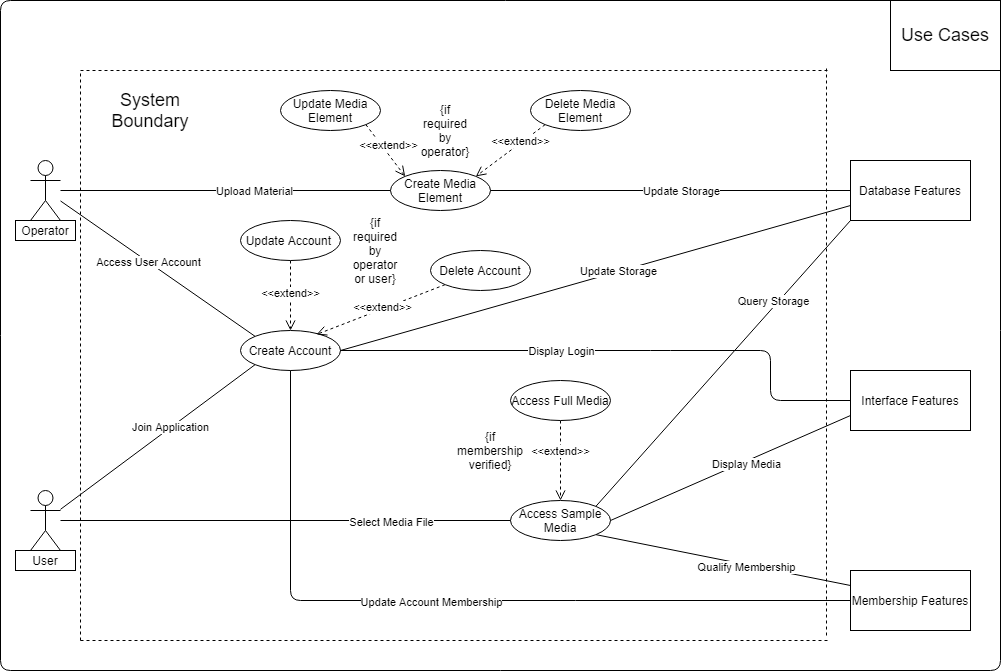

The diagram above was exported from draw.io. Its source (the exported page's mxGraphModel, read from the mxfile embedded in the PNG):
<mxGraphModel dx="630" dy="1773" grid="1" gridSize="10" guides="1" tooltips="1" connect="1" arrows="1" fold="1" page="1" pageScale="1" pageWidth="827" pageHeight="1169" math="0" shadow="0">
  <root>
    <mxCell id="0" />
    <mxCell id="1" parent="0" />
    <mxCell id="j3uQTnx_Ji3BLuaxHYuc-7" value="Actor" style="shape=umlActor;verticalLabelPosition=bottom;verticalAlign=top;html=1;outlineConnect=0;" vertex="1" parent="1">
      <mxGeometry x="30" y="80" width="30" height="60" as="geometry" />
    </mxCell>
    <mxCell id="j3uQTnx_Ji3BLuaxHYuc-12" value="Create Account" style="ellipse;whiteSpace=wrap;html=1;align=center;" vertex="1" parent="1">
      <mxGeometry x="240" y="-80" width="100" height="40" as="geometry" />
    </mxCell>
    <mxCell id="j3uQTnx_Ji3BLuaxHYuc-14" value="Access Sample Media" style="ellipse;whiteSpace=wrap;html=1;align=center;" vertex="1" parent="1">
      <mxGeometry x="510" y="90" width="100" height="40" as="geometry" />
    </mxCell>
    <mxCell id="j3uQTnx_Ji3BLuaxHYuc-15" value="" style="endArrow=none;html=1;entryX=0;entryY=0.5;entryDx=0;entryDy=0;" edge="1" parent="1" source="j3uQTnx_Ji3BLuaxHYuc-7" target="j3uQTnx_Ji3BLuaxHYuc-14">
      <mxGeometry width="50" height="50" relative="1" as="geometry">
        <mxPoint x="110" y="70" as="sourcePoint" />
        <mxPoint x="220" y="250" as="targetPoint" />
        <Array as="points" />
      </mxGeometry>
    </mxCell>
    <mxCell id="j3uQTnx_Ji3BLuaxHYuc-65" value="Select Media File" style="edgeLabel;html=1;align=center;verticalAlign=middle;resizable=0;points=[];" vertex="1" connectable="0" parent="j3uQTnx_Ji3BLuaxHYuc-15">
      <mxGeometry x="0.465" y="-1" relative="1" as="geometry">
        <mxPoint as="offset" />
      </mxGeometry>
    </mxCell>
    <mxCell id="j3uQTnx_Ji3BLuaxHYuc-17" value="" style="endArrow=none;html=1;entryX=1;entryY=1;entryDx=0;entryDy=0;exitX=0;exitY=0.25;exitDx=0;exitDy=0;" edge="1" parent="1" source="j3uQTnx_Ji3BLuaxHYuc-26" target="j3uQTnx_Ji3BLuaxHYuc-14">
      <mxGeometry width="50" height="50" relative="1" as="geometry">
        <mxPoint x="700" y="159.23589272167658" as="sourcePoint" />
        <mxPoint x="595.3553390593274" y="84.14213562373084" as="targetPoint" />
      </mxGeometry>
    </mxCell>
    <mxCell id="j3uQTnx_Ji3BLuaxHYuc-19" value="Qualify Membership" style="edgeLabel;html=1;align=center;verticalAlign=middle;resizable=0;points=[];" vertex="1" connectable="0" parent="j3uQTnx_Ji3BLuaxHYuc-17">
      <mxGeometry x="-0.1871" y="2" relative="1" as="geometry">
        <mxPoint as="offset" />
      </mxGeometry>
    </mxCell>
    <mxCell id="j3uQTnx_Ji3BLuaxHYuc-18" value="" style="endArrow=none;html=1;exitX=0;exitY=1;exitDx=0;exitDy=0;" edge="1" parent="1" source="j3uQTnx_Ji3BLuaxHYuc-12" target="j3uQTnx_Ji3BLuaxHYuc-7">
      <mxGeometry width="50" height="50" relative="1" as="geometry">
        <mxPoint x="250" y="-10" as="sourcePoint" />
        <mxPoint x="320" y="250" as="targetPoint" />
      </mxGeometry>
    </mxCell>
    <mxCell id="j3uQTnx_Ji3BLuaxHYuc-64" value="Join Application" style="edgeLabel;html=1;align=center;verticalAlign=middle;resizable=0;points=[];" vertex="1" connectable="0" parent="j3uQTnx_Ji3BLuaxHYuc-18">
      <mxGeometry x="-0.1347" y="-1" relative="1" as="geometry">
        <mxPoint y="1" as="offset" />
      </mxGeometry>
    </mxCell>
    <mxCell id="j3uQTnx_Ji3BLuaxHYuc-23" value="" style="endArrow=none;html=1;entryX=0.5;entryY=1;entryDx=0;entryDy=0;exitX=0;exitY=0.5;exitDx=0;exitDy=0;" edge="1" parent="1" source="j3uQTnx_Ji3BLuaxHYuc-26" target="j3uQTnx_Ji3BLuaxHYuc-12">
      <mxGeometry width="50" height="50" relative="1" as="geometry">
        <mxPoint x="700" y="170" as="sourcePoint" />
        <mxPoint x="460" y="250" as="targetPoint" />
        <Array as="points">
          <mxPoint x="290" y="190" />
        </Array>
      </mxGeometry>
    </mxCell>
    <mxCell id="j3uQTnx_Ji3BLuaxHYuc-24" value="Update Account Membership" style="edgeLabel;html=1;align=center;verticalAlign=middle;resizable=0;points=[];" vertex="1" connectable="0" parent="j3uQTnx_Ji3BLuaxHYuc-23">
      <mxGeometry x="0.0629" y="1" relative="1" as="geometry">
        <mxPoint as="offset" />
      </mxGeometry>
    </mxCell>
    <mxCell id="j3uQTnx_Ji3BLuaxHYuc-26" value="Membership Features" style="rounded=0;whiteSpace=wrap;html=1;" vertex="1" parent="1">
      <mxGeometry x="850" y="160" width="120" height="60" as="geometry" />
    </mxCell>
    <mxCell id="j3uQTnx_Ji3BLuaxHYuc-27" value="Interface Features" style="rounded=0;whiteSpace=wrap;html=1;" vertex="1" parent="1">
      <mxGeometry x="850" y="-40" width="120" height="60" as="geometry" />
    </mxCell>
    <mxCell id="j3uQTnx_Ji3BLuaxHYuc-28" value="Database Features" style="rounded=0;whiteSpace=wrap;html=1;" vertex="1" parent="1">
      <mxGeometry x="850" y="-250" width="120" height="60" as="geometry" />
    </mxCell>
    <mxCell id="j3uQTnx_Ji3BLuaxHYuc-29" value="" style="endArrow=none;html=1;exitX=0;exitY=0.75;exitDx=0;exitDy=0;entryX=1;entryY=0.5;entryDx=0;entryDy=0;" edge="1" parent="1" source="j3uQTnx_Ji3BLuaxHYuc-27" target="j3uQTnx_Ji3BLuaxHYuc-14">
      <mxGeometry width="50" height="50" relative="1" as="geometry">
        <mxPoint x="430" y="20" as="sourcePoint" />
        <mxPoint x="974.6446609406726" y="-65.85786437626894" as="targetPoint" />
      </mxGeometry>
    </mxCell>
    <mxCell id="j3uQTnx_Ji3BLuaxHYuc-68" value="Display Media" style="edgeLabel;html=1;align=center;verticalAlign=middle;resizable=0;points=[];" vertex="1" connectable="0" parent="j3uQTnx_Ji3BLuaxHYuc-29">
      <mxGeometry x="-0.1219" y="3" relative="1" as="geometry">
        <mxPoint as="offset" />
      </mxGeometry>
    </mxCell>
    <mxCell id="j3uQTnx_Ji3BLuaxHYuc-33" value="Create Media Element" style="ellipse;whiteSpace=wrap;html=1;align=center;" vertex="1" parent="1">
      <mxGeometry x="390" y="-240" width="100" height="40" as="geometry" />
    </mxCell>
    <mxCell id="j3uQTnx_Ji3BLuaxHYuc-35" value="Delete Media Element" style="ellipse;whiteSpace=wrap;html=1;align=center;" vertex="1" parent="1">
      <mxGeometry x="530" y="-320" width="100" height="40" as="geometry" />
    </mxCell>
    <mxCell id="j3uQTnx_Ji3BLuaxHYuc-36" value="Update Media Element" style="ellipse;whiteSpace=wrap;html=1;align=center;" vertex="1" parent="1">
      <mxGeometry x="280" y="-320" width="100" height="40" as="geometry" />
    </mxCell>
    <mxCell id="j3uQTnx_Ji3BLuaxHYuc-37" value="Actor" style="shape=umlActor;verticalLabelPosition=bottom;verticalAlign=top;html=1;outlineConnect=0;" vertex="1" parent="1">
      <mxGeometry x="30" y="-250" width="30" height="60" as="geometry" />
    </mxCell>
    <mxCell id="j3uQTnx_Ji3BLuaxHYuc-38" value="" style="endArrow=none;html=1;entryX=0;entryY=0.5;entryDx=0;entryDy=0;" edge="1" parent="1" source="j3uQTnx_Ji3BLuaxHYuc-37" target="j3uQTnx_Ji3BLuaxHYuc-33">
      <mxGeometry width="50" height="50" relative="1" as="geometry">
        <mxPoint x="180" y="-120" as="sourcePoint" />
        <mxPoint x="230" y="-170" as="targetPoint" />
      </mxGeometry>
    </mxCell>
    <mxCell id="j3uQTnx_Ji3BLuaxHYuc-49" value="Upload Material" style="edgeLabel;html=1;align=center;verticalAlign=middle;resizable=0;points=[];" vertex="1" connectable="0" parent="j3uQTnx_Ji3BLuaxHYuc-38">
      <mxGeometry x="0.1667" relative="1" as="geometry">
        <mxPoint as="offset" />
      </mxGeometry>
    </mxCell>
    <mxCell id="j3uQTnx_Ji3BLuaxHYuc-45" value="&amp;lt;&amp;lt;extend&amp;gt;&amp;gt;" style="html=1;verticalAlign=bottom;endArrow=open;dashed=1;endSize=8;entryX=1;entryY=0;entryDx=0;entryDy=0;exitX=0;exitY=1;exitDx=0;exitDy=0;" edge="1" parent="1" source="j3uQTnx_Ji3BLuaxHYuc-35" target="j3uQTnx_Ji3BLuaxHYuc-33">
      <mxGeometry x="-0.1854" y="6" relative="1" as="geometry">
        <mxPoint x="250" y="-140" as="sourcePoint" />
        <mxPoint x="170" y="-140" as="targetPoint" />
        <mxPoint as="offset" />
      </mxGeometry>
    </mxCell>
    <mxCell id="j3uQTnx_Ji3BLuaxHYuc-46" value="&amp;lt;&amp;lt;extend&amp;gt;&amp;gt;" style="html=1;verticalAlign=bottom;endArrow=open;dashed=1;endSize=8;entryX=0;entryY=0;entryDx=0;entryDy=0;exitX=1;exitY=1;exitDx=0;exitDy=0;" edge="1" parent="1" source="j3uQTnx_Ji3BLuaxHYuc-36" target="j3uQTnx_Ji3BLuaxHYuc-33">
      <mxGeometry x="0.1429" relative="1" as="geometry">
        <mxPoint x="260" y="-80" as="sourcePoint" />
        <mxPoint x="260" y="-160" as="targetPoint" />
        <mxPoint as="offset" />
      </mxGeometry>
    </mxCell>
    <mxCell id="j3uQTnx_Ji3BLuaxHYuc-50" value="&amp;lt;&amp;lt;extend&amp;gt;&amp;gt;" style="html=1;verticalAlign=bottom;endArrow=open;dashed=1;endSize=8;exitX=0;exitY=1;exitDx=0;exitDy=0;entryX=0.76;entryY=0.1;entryDx=0;entryDy=0;entryPerimeter=0;" edge="1" parent="1" source="j3uQTnx_Ji3BLuaxHYuc-52" target="j3uQTnx_Ji3BLuaxHYuc-12">
      <mxGeometry x="0.0168" y="7" relative="1" as="geometry">
        <mxPoint x="300" y="-120" as="sourcePoint" />
        <mxPoint x="350" y="260" as="targetPoint" />
        <mxPoint as="offset" />
      </mxGeometry>
    </mxCell>
    <mxCell id="j3uQTnx_Ji3BLuaxHYuc-51" value="&amp;lt;&amp;lt;extend&amp;gt;&amp;gt;" style="html=1;verticalAlign=bottom;endArrow=open;dashed=1;endSize=8;exitX=0.5;exitY=1;exitDx=0;exitDy=0;entryX=0.5;entryY=0;entryDx=0;entryDy=0;" edge="1" parent="1" source="j3uQTnx_Ji3BLuaxHYuc-53" target="j3uQTnx_Ji3BLuaxHYuc-12">
      <mxGeometry x="0.2" relative="1" as="geometry">
        <mxPoint x="310" y="-110" as="sourcePoint" />
        <mxPoint x="170" y="260" as="targetPoint" />
        <mxPoint as="offset" />
      </mxGeometry>
    </mxCell>
    <mxCell id="j3uQTnx_Ji3BLuaxHYuc-52" value="Delete Account" style="ellipse;whiteSpace=wrap;html=1;align=center;" vertex="1" parent="1">
      <mxGeometry x="430" y="-160" width="100" height="40" as="geometry" />
    </mxCell>
    <mxCell id="j3uQTnx_Ji3BLuaxHYuc-53" value="Update Account&amp;nbsp;" style="ellipse;whiteSpace=wrap;html=1;align=center;" vertex="1" parent="1">
      <mxGeometry x="240" y="-190" width="100" height="40" as="geometry" />
    </mxCell>
    <mxCell id="j3uQTnx_Ji3BLuaxHYuc-55" value="" style="endArrow=none;html=1;exitX=0;exitY=0;exitDx=0;exitDy=0;" edge="1" parent="1" source="j3uQTnx_Ji3BLuaxHYuc-12" target="j3uQTnx_Ji3BLuaxHYuc-37">
      <mxGeometry width="50" height="50" relative="1" as="geometry">
        <mxPoint x="210" y="-170" as="sourcePoint" />
        <mxPoint x="130" y="-200" as="targetPoint" />
      </mxGeometry>
    </mxCell>
    <mxCell id="j3uQTnx_Ji3BLuaxHYuc-57" value="Access User Account" style="edgeLabel;html=1;align=center;verticalAlign=middle;resizable=0;points=[];" vertex="1" connectable="0" parent="j3uQTnx_Ji3BLuaxHYuc-55">
      <mxGeometry x="0.1031" relative="1" as="geometry">
        <mxPoint as="offset" />
      </mxGeometry>
    </mxCell>
    <mxCell id="j3uQTnx_Ji3BLuaxHYuc-58" value="" style="endArrow=none;html=1;exitX=1;exitY=0.5;exitDx=0;exitDy=0;entryX=0;entryY=0.5;entryDx=0;entryDy=0;" edge="1" parent="1" source="j3uQTnx_Ji3BLuaxHYuc-33" target="j3uQTnx_Ji3BLuaxHYuc-28">
      <mxGeometry width="50" height="50" relative="1" as="geometry">
        <mxPoint x="360" y="-200" as="sourcePoint" />
        <mxPoint x="410" y="-250" as="targetPoint" />
      </mxGeometry>
    </mxCell>
    <mxCell id="j3uQTnx_Ji3BLuaxHYuc-59" value="Update Storage" style="edgeLabel;html=1;align=center;verticalAlign=middle;resizable=0;points=[];" vertex="1" connectable="0" parent="j3uQTnx_Ji3BLuaxHYuc-58">
      <mxGeometry x="0.166" y="-3" relative="1" as="geometry">
        <mxPoint x="-20" y="-3" as="offset" />
      </mxGeometry>
    </mxCell>
    <mxCell id="j3uQTnx_Ji3BLuaxHYuc-60" value="&amp;lt;&amp;lt;extend&amp;gt;&amp;gt;" style="html=1;verticalAlign=bottom;endArrow=open;dashed=1;endSize=8;entryX=0.5;entryY=0;entryDx=0;entryDy=0;exitX=0.5;exitY=1;exitDx=0;exitDy=0;" edge="1" parent="1" source="j3uQTnx_Ji3BLuaxHYuc-61" target="j3uQTnx_Ji3BLuaxHYuc-14">
      <mxGeometry relative="1" as="geometry">
        <mxPoint x="350" y="-10" as="sourcePoint" />
        <mxPoint x="254.64466094067257" y="204.14213562373106" as="targetPoint" />
        <mxPoint as="offset" />
      </mxGeometry>
    </mxCell>
    <mxCell id="j3uQTnx_Ji3BLuaxHYuc-61" value="Access Full Media" style="ellipse;whiteSpace=wrap;html=1;align=center;" vertex="1" parent="1">
      <mxGeometry x="510" y="-30" width="100" height="40" as="geometry" />
    </mxCell>
    <mxCell id="j3uQTnx_Ji3BLuaxHYuc-62" value="{if membership verified}" style="text;html=1;strokeColor=none;fillColor=none;align=center;verticalAlign=middle;whiteSpace=wrap;rounded=0;" vertex="1" parent="1">
      <mxGeometry x="470" width="40" height="80" as="geometry" />
    </mxCell>
    <mxCell id="j3uQTnx_Ji3BLuaxHYuc-67" value="" style="endArrow=none;html=1;exitX=0;exitY=1;exitDx=0;exitDy=0;entryX=1;entryY=0;entryDx=0;entryDy=0;" edge="1" parent="1" source="j3uQTnx_Ji3BLuaxHYuc-28" target="j3uQTnx_Ji3BLuaxHYuc-14">
      <mxGeometry width="50" height="50" relative="1" as="geometry">
        <mxPoint x="837" y="-40" as="sourcePoint" />
        <mxPoint x="675.3553390593274" y="95.85786437626916" as="targetPoint" />
      </mxGeometry>
    </mxCell>
    <mxCell id="j3uQTnx_Ji3BLuaxHYuc-69" value="Query Storage" style="edgeLabel;html=1;align=center;verticalAlign=middle;resizable=0;points=[];" vertex="1" connectable="0" parent="j3uQTnx_Ji3BLuaxHYuc-67">
      <mxGeometry x="-0.1611" y="-1" relative="1" as="geometry">
        <mxPoint x="30.73" y="-39.02" as="offset" />
      </mxGeometry>
    </mxCell>
    <mxCell id="j3uQTnx_Ji3BLuaxHYuc-70" value="" style="endArrow=none;html=1;exitX=1;exitY=0.5;exitDx=0;exitDy=0;entryX=0;entryY=0.5;entryDx=0;entryDy=0;" edge="1" parent="1" source="j3uQTnx_Ji3BLuaxHYuc-12" target="j3uQTnx_Ji3BLuaxHYuc-27">
      <mxGeometry width="50" height="50" relative="1" as="geometry">
        <mxPoint x="550" y="-60" as="sourcePoint" />
        <mxPoint x="600" y="-110" as="targetPoint" />
        <Array as="points">
          <mxPoint x="660" y="-60" />
          <mxPoint x="770" y="-60" />
          <mxPoint x="770" y="-10" />
        </Array>
      </mxGeometry>
    </mxCell>
    <mxCell id="j3uQTnx_Ji3BLuaxHYuc-71" value="Display Login" style="edgeLabel;html=1;align=center;verticalAlign=middle;resizable=0;points=[];" vertex="1" connectable="0" parent="j3uQTnx_Ji3BLuaxHYuc-70">
      <mxGeometry x="-0.6811" y="-4" relative="1" as="geometry">
        <mxPoint x="131" y="-4" as="offset" />
      </mxGeometry>
    </mxCell>
    <mxCell id="j3uQTnx_Ji3BLuaxHYuc-72" value="" style="endArrow=none;html=1;exitX=1;exitY=0.5;exitDx=0;exitDy=0;entryX=0;entryY=0.75;entryDx=0;entryDy=0;" edge="1" parent="1" source="j3uQTnx_Ji3BLuaxHYuc-12" target="j3uQTnx_Ji3BLuaxHYuc-28">
      <mxGeometry width="50" height="50" relative="1" as="geometry">
        <mxPoint x="550" y="-60" as="sourcePoint" />
        <mxPoint x="600" y="-110" as="targetPoint" />
      </mxGeometry>
    </mxCell>
    <mxCell id="j3uQTnx_Ji3BLuaxHYuc-73" value="Update Storage" style="edgeLabel;html=1;align=center;verticalAlign=middle;resizable=0;points=[];" vertex="1" connectable="0" parent="j3uQTnx_Ji3BLuaxHYuc-72">
      <mxGeometry x="0.0884" relative="1" as="geometry">
        <mxPoint as="offset" />
      </mxGeometry>
    </mxCell>
    <mxCell id="j3uQTnx_Ji3BLuaxHYuc-74" value="{if required by operator}" style="text;html=1;strokeColor=none;fillColor=none;align=center;verticalAlign=middle;whiteSpace=wrap;rounded=0;" vertex="1" parent="1">
      <mxGeometry x="420" y="-320" width="50" height="80" as="geometry" />
    </mxCell>
    <mxCell id="j3uQTnx_Ji3BLuaxHYuc-75" value="{if required by operator or user}" style="text;html=1;strokeColor=none;fillColor=none;align=center;verticalAlign=middle;whiteSpace=wrap;rounded=0;" vertex="1" parent="1">
      <mxGeometry x="350" y="-200" width="50" height="80" as="geometry" />
    </mxCell>
    <mxCell id="j3uQTnx_Ji3BLuaxHYuc-86" value="" style="endArrow=none;dashed=1;html=1;" edge="1" parent="1">
      <mxGeometry width="50" height="50" relative="1" as="geometry">
        <mxPoint x="80" y="230" as="sourcePoint" />
        <mxPoint x="80" y="-340" as="targetPoint" />
      </mxGeometry>
    </mxCell>
    <mxCell id="j3uQTnx_Ji3BLuaxHYuc-87" value="" style="endArrow=none;dashed=1;html=1;" edge="1" parent="1">
      <mxGeometry width="50" height="50" relative="1" as="geometry">
        <mxPoint x="80" y="230" as="sourcePoint" />
        <mxPoint x="830" y="230" as="targetPoint" />
      </mxGeometry>
    </mxCell>
    <mxCell id="j3uQTnx_Ji3BLuaxHYuc-88" value="" style="endArrow=none;dashed=1;html=1;" edge="1" parent="1">
      <mxGeometry width="50" height="50" relative="1" as="geometry">
        <mxPoint x="826" y="225" as="sourcePoint" />
        <mxPoint x="826" y="-345" as="targetPoint" />
      </mxGeometry>
    </mxCell>
    <mxCell id="j3uQTnx_Ji3BLuaxHYuc-89" value="" style="endArrow=none;dashed=1;html=1;" edge="1" parent="1">
      <mxGeometry width="50" height="50" relative="1" as="geometry">
        <mxPoint x="80" y="-340" as="sourcePoint" />
        <mxPoint x="830" y="-340" as="targetPoint" />
      </mxGeometry>
    </mxCell>
    <mxCell id="j3uQTnx_Ji3BLuaxHYuc-94" value="" style="endArrow=none;html=1;" edge="1" parent="1">
      <mxGeometry width="50" height="50" relative="1" as="geometry">
        <mxPoint x="1000" y="-410" as="sourcePoint" />
        <mxPoint x="1000" y="-410" as="targetPoint" />
        <Array as="points">
          <mxPoint x="1000" y="260" />
          <mxPoint y="260" />
          <mxPoint y="-410" />
        </Array>
      </mxGeometry>
    </mxCell>
    <mxCell id="j3uQTnx_Ji3BLuaxHYuc-96" value="Operator" style="rounded=0;whiteSpace=wrap;html=1;" vertex="1" parent="1">
      <mxGeometry x="15" y="-190" width="60" height="20" as="geometry" />
    </mxCell>
    <mxCell id="j3uQTnx_Ji3BLuaxHYuc-97" value="User" style="rounded=0;whiteSpace=wrap;html=1;" vertex="1" parent="1">
      <mxGeometry x="15" y="140" width="60" height="20" as="geometry" />
    </mxCell>
    <mxCell id="j3uQTnx_Ji3BLuaxHYuc-98" value="&lt;font style=&quot;font-size: 18px&quot;&gt;Use Cases&lt;/font&gt;" style="rounded=0;whiteSpace=wrap;html=1;" vertex="1" parent="1">
      <mxGeometry x="890" y="-410" width="110" height="70" as="geometry" />
    </mxCell>
    <mxCell id="j3uQTnx_Ji3BLuaxHYuc-99" value="&lt;font style=&quot;font-size: 18px&quot;&gt;System Boundary&lt;/font&gt;" style="text;html=1;strokeColor=none;fillColor=none;align=center;verticalAlign=middle;whiteSpace=wrap;rounded=0;" vertex="1" parent="1">
      <mxGeometry x="100" y="-330" width="100" height="60" as="geometry" />
    </mxCell>
  </root>
</mxGraphModel>